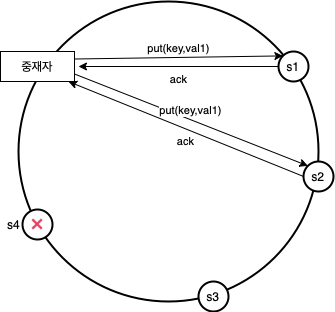

The diagram above was exported from draw.io. Its source (the exported page's mxGraphModel, read from the mxfile embedded in the PNG):
<mxGraphModel dx="564" dy="648" grid="1" gridSize="10" guides="1" tooltips="1" connect="1" arrows="1" fold="1" page="1" pageScale="1" pageWidth="1169" pageHeight="827" math="0" shadow="0">
  <root>
    <mxCell id="0" />
    <mxCell id="1" parent="0" />
    <mxCell id="bCmhjcDCKSgHnq6CH6R2-2" value="" style="ellipse;whiteSpace=wrap;html=1;aspect=fixed;fillColor=none;strokeWidth=2;" parent="1" vertex="1">
      <mxGeometry x="200" y="140" width="300" height="300" as="geometry" />
    </mxCell>
    <mxCell id="bCmhjcDCKSgHnq6CH6R2-4" value="s4" style="ellipse;whiteSpace=wrap;html=1;aspect=fixed;fillColor=default;strokeWidth=2;labelPosition=left;verticalLabelPosition=middle;align=right;verticalAlign=middle;" parent="1" vertex="1">
      <mxGeometry x="204" y="348" width="30" height="30" as="geometry" />
    </mxCell>
    <mxCell id="bCmhjcDCKSgHnq6CH6R2-12" value="s1" style="ellipse;whiteSpace=wrap;html=1;aspect=fixed;strokeWidth=2;rotation=0;" parent="1" vertex="1">
      <mxGeometry x="460" y="190" width="30" height="30" as="geometry" />
    </mxCell>
    <mxCell id="bCmhjcDCKSgHnq6CH6R2-15" value="s3" style="ellipse;whiteSpace=wrap;html=1;aspect=fixed;strokeWidth=2;rotation=0;" parent="1" vertex="1">
      <mxGeometry x="380" y="420" width="30" height="30" as="geometry" />
    </mxCell>
    <mxCell id="WiZwfCsvVeVqGATV1cxK-3" value="" style="shape=image;html=1;verticalAlign=top;verticalLabelPosition=bottom;labelBackgroundColor=#ffffff;imageAspect=0;aspect=fixed;image=https://cdn3.iconfinder.com/data/icons/flat-actions-icons-9/792/Close_Icon-128.png;fillColor=none;" vertex="1" parent="1">
      <mxGeometry x="210" y="354" width="18" height="18" as="geometry" />
    </mxCell>
    <mxCell id="WiZwfCsvVeVqGATV1cxK-5" value="s2" style="ellipse;whiteSpace=wrap;html=1;aspect=fixed;strokeWidth=2;rotation=0;" vertex="1" parent="1">
      <mxGeometry x="485" y="300" width="30" height="30" as="geometry" />
    </mxCell>
    <mxCell id="WiZwfCsvVeVqGATV1cxK-10" value="중재자" style="rounded=0;whiteSpace=wrap;html=1;" vertex="1" parent="1">
      <mxGeometry x="182" y="190" width="74" height="30" as="geometry" />
    </mxCell>
    <mxCell id="WiZwfCsvVeVqGATV1cxK-11" value="put(key,val1)" style="endArrow=classic;html=1;rounded=0;exitX=1;exitY=0.25;exitDx=0;exitDy=0;entryX=0;entryY=0;entryDx=0;entryDy=0;labelPosition=center;verticalLabelPosition=top;align=center;verticalAlign=bottom;" edge="1" parent="1" source="WiZwfCsvVeVqGATV1cxK-10" target="bCmhjcDCKSgHnq6CH6R2-12">
      <mxGeometry width="50" height="50" relative="1" as="geometry">
        <mxPoint x="340" y="350" as="sourcePoint" />
        <mxPoint x="390" y="300" as="targetPoint" />
      </mxGeometry>
    </mxCell>
    <mxCell id="WiZwfCsvVeVqGATV1cxK-12" value="ack" style="endArrow=classic;html=1;rounded=0;exitX=0;exitY=0.5;exitDx=0;exitDy=0;labelPosition=center;verticalLabelPosition=bottom;align=center;verticalAlign=top;" edge="1" parent="1" source="bCmhjcDCKSgHnq6CH6R2-12">
      <mxGeometry width="50" height="50" relative="1" as="geometry">
        <mxPoint x="340" y="350" as="sourcePoint" />
        <mxPoint x="260" y="205" as="targetPoint" />
      </mxGeometry>
    </mxCell>
    <mxCell id="WiZwfCsvVeVqGATV1cxK-13" value="put(key,val1)" style="endArrow=classic;html=1;rounded=0;exitX=1;exitY=0.75;exitDx=0;exitDy=0;entryX=0;entryY=0;entryDx=0;entryDy=0;labelPosition=center;verticalLabelPosition=top;align=center;verticalAlign=bottom;" edge="1" parent="1" source="WiZwfCsvVeVqGATV1cxK-10" target="WiZwfCsvVeVqGATV1cxK-5">
      <mxGeometry width="50" height="50" relative="1" as="geometry">
        <mxPoint x="340" y="350" as="sourcePoint" />
        <mxPoint x="390" y="300" as="targetPoint" />
      </mxGeometry>
    </mxCell>
    <mxCell id="WiZwfCsvVeVqGATV1cxK-14" value="ack" style="endArrow=classic;html=1;rounded=0;exitX=0;exitY=0.5;exitDx=0;exitDy=0;entryX=0.167;entryY=0.267;entryDx=0;entryDy=0;entryPerimeter=0;labelPosition=center;verticalLabelPosition=bottom;align=center;verticalAlign=top;" edge="1" parent="1" source="WiZwfCsvVeVqGATV1cxK-5" target="bCmhjcDCKSgHnq6CH6R2-2">
      <mxGeometry width="50" height="50" relative="1" as="geometry">
        <mxPoint x="340" y="350" as="sourcePoint" />
        <mxPoint x="390" y="300" as="targetPoint" />
      </mxGeometry>
    </mxCell>
  </root>
</mxGraphModel>